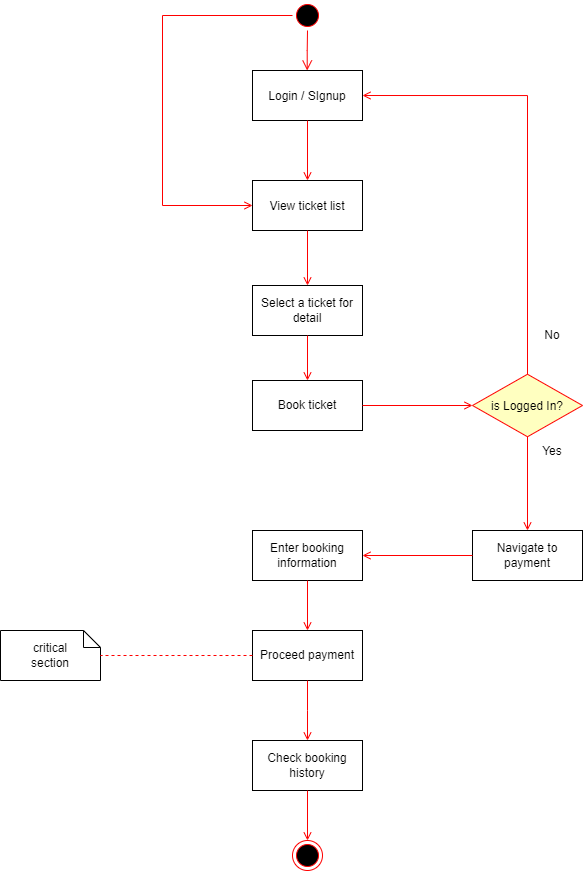

The diagram above was exported from draw.io. Its source (the exported page's mxGraphModel, read from the mxfile embedded in the PNG):
<mxGraphModel dx="961" dy="524" grid="1" gridSize="10" guides="1" tooltips="1" connect="1" arrows="1" fold="1" page="1" pageScale="1" pageWidth="4681" pageHeight="3300" background="none" math="0" shadow="0">
  <root>
    <mxCell id="0" />
    <mxCell id="1" parent="0" />
    <mxCell id="fjlbLlVK2oKKQpa0G3Xh-41" value="" style="ellipse;shape=startState;fillColor=#000000;strokeColor=#ff0000;" vertex="1" parent="1">
      <mxGeometry x="1510" y="150" width="30" height="30" as="geometry" />
    </mxCell>
    <mxCell id="fjlbLlVK2oKKQpa0G3Xh-42" value="" style="edgeStyle=elbowEdgeStyle;elbow=horizontal;verticalAlign=bottom;endArrow=open;endSize=8;strokeColor=#FF0000;endFill=1;rounded=0" edge="1" parent="1" source="fjlbLlVK2oKKQpa0G3Xh-41" target="fjlbLlVK2oKKQpa0G3Xh-43">
      <mxGeometry x="1345.5" y="22" as="geometry">
        <mxPoint x="1525" y="220" as="targetPoint" />
      </mxGeometry>
    </mxCell>
    <mxCell id="fjlbLlVK2oKKQpa0G3Xh-43" value="Login / SIgnup" style="" vertex="1" parent="1">
      <mxGeometry x="1470" y="220" width="110" height="50" as="geometry" />
    </mxCell>
    <mxCell id="fjlbLlVK2oKKQpa0G3Xh-44" value="View ticket list" style="" vertex="1" parent="1">
      <mxGeometry x="1470" y="330" width="110" height="50" as="geometry" />
    </mxCell>
    <mxCell id="fjlbLlVK2oKKQpa0G3Xh-45" value="" style="endArrow=open;strokeColor=#FF0000;endFill=1;rounded=0" edge="1" parent="1" source="fjlbLlVK2oKKQpa0G3Xh-43" target="fjlbLlVK2oKKQpa0G3Xh-44">
      <mxGeometry relative="1" as="geometry" />
    </mxCell>
    <mxCell id="fjlbLlVK2oKKQpa0G3Xh-46" value="Select a ticket for detail" style="whiteSpace=wrap;" vertex="1" parent="1">
      <mxGeometry x="1470" y="435" width="110" height="50" as="geometry" />
    </mxCell>
    <mxCell id="fjlbLlVK2oKKQpa0G3Xh-47" value="" style="endArrow=open;strokeColor=#FF0000;endFill=1;rounded=0" edge="1" parent="1" source="fjlbLlVK2oKKQpa0G3Xh-44" target="fjlbLlVK2oKKQpa0G3Xh-46">
      <mxGeometry relative="1" as="geometry" />
    </mxCell>
    <mxCell id="fjlbLlVK2oKKQpa0G3Xh-49" value="" style="edgeStyle=elbowEdgeStyle;elbow=horizontal;strokeColor=#FF0000;endArrow=open;endFill=1;rounded=0;exitX=0;exitY=0.5;exitDx=0;exitDy=0;entryX=0;entryY=0.5;entryDx=0;entryDy=0;" edge="1" parent="1" source="fjlbLlVK2oKKQpa0G3Xh-41" target="fjlbLlVK2oKKQpa0G3Xh-44">
      <mxGeometry width="100" height="100" relative="1" as="geometry">
        <mxPoint x="1410" y="462.5" as="sourcePoint" />
        <mxPoint x="1410" y="247.5" as="targetPoint" />
        <Array as="points">
          <mxPoint x="1380" y="362.5" />
        </Array>
      </mxGeometry>
    </mxCell>
    <mxCell id="fjlbLlVK2oKKQpa0G3Xh-50" value="Book ticket" style="whiteSpace=wrap;" vertex="1" parent="1">
      <mxGeometry x="1470" y="530" width="110" height="50" as="geometry" />
    </mxCell>
    <mxCell id="fjlbLlVK2oKKQpa0G3Xh-51" value="" style="endArrow=open;strokeColor=#FF0000;endFill=1;rounded=0;entryX=0.5;entryY=0;entryDx=0;entryDy=0;exitX=0.5;exitY=1;exitDx=0;exitDy=0;" edge="1" parent="1" source="fjlbLlVK2oKKQpa0G3Xh-46" target="fjlbLlVK2oKKQpa0G3Xh-50">
      <mxGeometry relative="1" as="geometry">
        <mxPoint x="1535" y="390" as="sourcePoint" />
        <mxPoint x="1535" y="445" as="targetPoint" />
        <Array as="points" />
      </mxGeometry>
    </mxCell>
    <mxCell id="fjlbLlVK2oKKQpa0G3Xh-52" value="is Logged In?" style="rhombus;fillColor=#ffffc0;strokeColor=#ff0000;" vertex="1" parent="1">
      <mxGeometry x="1690" y="523.75" width="110" height="62.5" as="geometry" />
    </mxCell>
    <mxCell id="fjlbLlVK2oKKQpa0G3Xh-54" value="" style="endArrow=open;strokeColor=#FF0000;endFill=1;rounded=0;entryX=0;entryY=0.5;entryDx=0;entryDy=0;exitX=1;exitY=0.5;exitDx=0;exitDy=0;" edge="1" parent="1" source="fjlbLlVK2oKKQpa0G3Xh-50" target="fjlbLlVK2oKKQpa0G3Xh-52">
      <mxGeometry relative="1" as="geometry">
        <mxPoint x="1535" y="495" as="sourcePoint" />
        <mxPoint x="1535" y="540" as="targetPoint" />
      </mxGeometry>
    </mxCell>
    <mxCell id="fjlbLlVK2oKKQpa0G3Xh-55" value="" style="endArrow=open;strokeColor=#FF0000;endFill=1;rounded=0;exitX=0.5;exitY=0;exitDx=0;exitDy=0;entryX=1;entryY=0.5;entryDx=0;entryDy=0;edgeStyle=orthogonalEdgeStyle;" edge="1" parent="1" source="fjlbLlVK2oKKQpa0G3Xh-52" target="fjlbLlVK2oKKQpa0G3Xh-43">
      <mxGeometry relative="1" as="geometry">
        <mxPoint x="1630" y="400" as="sourcePoint" />
        <mxPoint x="1530" y="200" as="targetPoint" />
      </mxGeometry>
    </mxCell>
    <mxCell id="fjlbLlVK2oKKQpa0G3Xh-56" value="No" style="text;html=1;strokeColor=none;fillColor=none;align=center;verticalAlign=middle;whiteSpace=wrap;rounded=0;" vertex="1" parent="1">
      <mxGeometry x="1740" y="470" width="60" height="30" as="geometry" />
    </mxCell>
    <mxCell id="fjlbLlVK2oKKQpa0G3Xh-57" value="" style="endArrow=open;strokeColor=#FF0000;endFill=1;rounded=0;entryX=0.5;entryY=0;entryDx=0;entryDy=0;exitX=0.5;exitY=1;exitDx=0;exitDy=0;" edge="1" parent="1" source="fjlbLlVK2oKKQpa0G3Xh-52" target="fjlbLlVK2oKKQpa0G3Xh-58">
      <mxGeometry relative="1" as="geometry">
        <mxPoint x="1820" y="523.75" as="sourcePoint" />
        <mxPoint x="1930" y="523.75" as="targetPoint" />
      </mxGeometry>
    </mxCell>
    <mxCell id="fjlbLlVK2oKKQpa0G3Xh-58" value="Navigate to payment" style="whiteSpace=wrap;" vertex="1" parent="1">
      <mxGeometry x="1690" y="680" width="110" height="50" as="geometry" />
    </mxCell>
    <mxCell id="fjlbLlVK2oKKQpa0G3Xh-59" value="Enter booking information" style="whiteSpace=wrap;" vertex="1" parent="1">
      <mxGeometry x="1470" y="680" width="110" height="50" as="geometry" />
    </mxCell>
    <mxCell id="fjlbLlVK2oKKQpa0G3Xh-60" value="" style="endArrow=open;strokeColor=#FF0000;endFill=1;rounded=0;entryX=1;entryY=0.5;entryDx=0;entryDy=0;exitX=0;exitY=0.5;exitDx=0;exitDy=0;" edge="1" parent="1" source="fjlbLlVK2oKKQpa0G3Xh-58" target="fjlbLlVK2oKKQpa0G3Xh-59">
      <mxGeometry relative="1" as="geometry">
        <mxPoint x="2010" y="500" as="sourcePoint" />
        <mxPoint x="2090" y="500" as="targetPoint" />
      </mxGeometry>
    </mxCell>
    <mxCell id="fjlbLlVK2oKKQpa0G3Xh-61" value="Yes" style="text;html=1;strokeColor=none;fillColor=none;align=center;verticalAlign=middle;whiteSpace=wrap;rounded=0;" vertex="1" parent="1">
      <mxGeometry x="1740" y="586.25" width="60" height="30" as="geometry" />
    </mxCell>
    <mxCell id="fjlbLlVK2oKKQpa0G3Xh-64" value="Proceed payment" style="whiteSpace=wrap;" vertex="1" parent="1">
      <mxGeometry x="1470" y="780" width="110" height="50" as="geometry" />
    </mxCell>
    <mxCell id="fjlbLlVK2oKKQpa0G3Xh-66" value="Check booking history" style="whiteSpace=wrap;" vertex="1" parent="1">
      <mxGeometry x="1470" y="890" width="110" height="50" as="geometry" />
    </mxCell>
    <mxCell id="fjlbLlVK2oKKQpa0G3Xh-67" value="" style="ellipse;shape=endState;fillColor=#000000;strokeColor=#ff0000" vertex="1" parent="1">
      <mxGeometry x="1510" y="990" width="30" height="30" as="geometry" />
    </mxCell>
    <mxCell id="fjlbLlVK2oKKQpa0G3Xh-68" value="" style="endArrow=open;strokeColor=#FF0000;endFill=1;rounded=0;entryX=0.5;entryY=0;entryDx=0;entryDy=0;exitX=0.5;exitY=1;exitDx=0;exitDy=0;" edge="1" parent="1" source="fjlbLlVK2oKKQpa0G3Xh-59" target="fjlbLlVK2oKKQpa0G3Xh-64">
      <mxGeometry relative="1" as="geometry">
        <mxPoint x="1670" y="770" as="sourcePoint" />
        <mxPoint x="1525" y="780" as="targetPoint" />
      </mxGeometry>
    </mxCell>
    <mxCell id="fjlbLlVK2oKKQpa0G3Xh-70" value="" style="endArrow=open;strokeColor=#FF0000;endFill=1;rounded=0;entryX=0.5;entryY=0;entryDx=0;entryDy=0;exitX=0.5;exitY=1;exitDx=0;exitDy=0;" edge="1" parent="1" source="fjlbLlVK2oKKQpa0G3Xh-64" target="fjlbLlVK2oKKQpa0G3Xh-66">
      <mxGeometry relative="1" as="geometry">
        <mxPoint x="1775" y="516" as="sourcePoint" />
        <mxPoint x="1775" y="610" as="targetPoint" />
        <Array as="points">
          <mxPoint x="1525" y="860" />
        </Array>
      </mxGeometry>
    </mxCell>
    <mxCell id="fjlbLlVK2oKKQpa0G3Xh-71" value="" style="endArrow=open;strokeColor=#FF0000;endFill=1;rounded=0;entryX=0.5;entryY=0;entryDx=0;entryDy=0;exitX=0.5;exitY=1;exitDx=0;exitDy=0;" edge="1" parent="1" source="fjlbLlVK2oKKQpa0G3Xh-66" target="fjlbLlVK2oKKQpa0G3Xh-67">
      <mxGeometry relative="1" as="geometry">
        <mxPoint x="1600" y="860" as="sourcePoint" />
        <mxPoint x="1600" y="954" as="targetPoint" />
      </mxGeometry>
    </mxCell>
    <mxCell id="fjlbLlVK2oKKQpa0G3Xh-72" value="critical&#10;section" style="shape=note;whiteSpace=wrap;size=17" vertex="1" parent="1">
      <mxGeometry x="1218" y="780" width="100" height="50" as="geometry" />
    </mxCell>
    <mxCell id="fjlbLlVK2oKKQpa0G3Xh-73" value="" style="endArrow=none;strokeColor=#FF0000;endFill=0;rounded=0;dashed=1;exitX=0;exitY=0.5;exitDx=0;exitDy=0;" edge="1" parent="1" target="fjlbLlVK2oKKQpa0G3Xh-72" source="fjlbLlVK2oKKQpa0G3Xh-64">
      <mxGeometry relative="1" as="geometry">
        <mxPoint x="1200" y="665" as="sourcePoint" />
      </mxGeometry>
    </mxCell>
  </root>
</mxGraphModel>